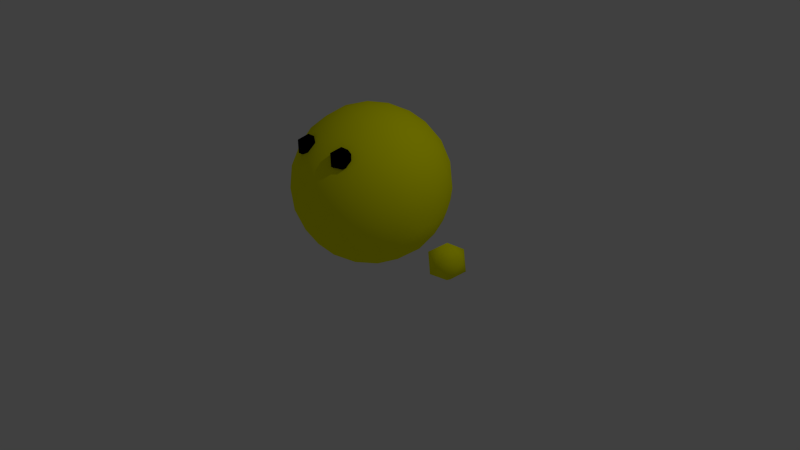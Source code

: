 # Source: ballman.blend  (saved by Blender 2.66.0; exported with 4.5.12 LTS)
import bpy
from mathutils import Matrix  # noqa: F401  (used for matrix-valued properties, if any)

bpy.ops.wm.read_factory_settings(use_empty=True)
scene = bpy.context.scene
scene.name = 'Scene'

# ---- collections
col_collection_1 = bpy.data.collections.new('Collection 1'); scene.collection.children.link(col_collection_1)

# ---- materials (node trees are filled in below, after node groups)
mat_skin = bpy.data.materials.new('skin')
mat_skin.alpha_threshold = 0.0
mat_skin.use_transparent_shadow = False
mat_skin.diffuse_color = (1.0, 1.0, 0.0, 1.0)
mat_skin.specular_color = (1.0, 1.0, 0.0)
mat_skin.roughness = 0.5
mat_skin.specular_intensity = 0.25
mat_skin.line_color = (0.0, 0.0, 0.0, 1.0)
mat_eye = bpy.data.materials.new('eye')
mat_eye.alpha_threshold = 0.0
mat_eye.use_transparent_shadow = False
mat_eye.diffuse_color = (0.0, 0.0, 0.0, 1.0)
mat_eye.roughness = 0.5
mat_eye.specular_intensity = 0.75
mat_eye.line_color = (0.0, 0.0, 0.0, 1.0)

# ---- material node trees

# ---- world
world_world = bpy.data.worlds.new('World'); scene.world = world_world
world_world.color = (0.05088, 0.05088, 0.05088)
world_world.use_sun_shadow = False
world_world.sun_shadow_jitter_overblur = 0.0
world_world.cycles.sampling_method = 'MANUAL'
world_world.cycles.sample_map_resolution = 256

# ---- cameras
cam_camera = bpy.data.cameras.new('Camera')
cam_camera.clip_end = 100.0
cam_camera.lens = 35.0
cam_camera.sensor_width = 32.0
cam_camera.sensor_height = 18.0
cam_camera.ortho_scale = 7.314
cam_camera.dof.focus_distance = 0.0
cam_camera.dof.aperture_fstop = 128.0

# ---- lights
light_lamp = bpy.data.lights.new('Lamp', 'POINT')
light_lamp.transmission_factor = 0.0
light_lamp.cutoff_distance = 30.0
light_lamp.energy = 100.0
light_lamp.shadow_buffer_clip_start = 1.001
light_lamp.shadow_soft_size = 0.1
light_lamp.shadow_maximum_resolution = 0.006
light_lamp.use_absolute_resolution = True
light_lamp.cycles.use_multiple_importance_sampling = False

# ---- meshes
me_ballman = bpy.data.meshes.new('ballman')
me_ballman.from_pydata([(1.3, 0.0, 0.15), (1.481, -0.1314, 0.2882), (1.231, -0.2127, 0.2882), (1.076, 0.0, 0.2882), (1.231, 0.2127, 0.2882), (1.481, 0.1314, 0.2882), (1.369, -0.2127, 0.5118), (1.119, -0.1314, 0.5118), (1.119, 0.1314, 0.5118), (1.369, 0.2127, 0.5118), (1.524, 0.0, 0.5118), (1.3, 0.0, 0.65), (-1.3, 0.0, 0.15), (-1.119, -0.1314, 0.2882), (-1.369, -0.2127, 0.2882), (-1.524, 0.0, 0.2882), (-1.369, 0.2127, 0.2882), (-1.119, 0.1314, 0.2882), (-1.231, -0.2127, 0.5118), (-1.481, -0.1314, 0.5118), (-1.481, 0.1314, 0.5118), (-1.231, 0.2127, 0.5118), (-1.076, 0.0, 0.5118), (-1.3, 0.0, 0.65), (0.3, -0.7, 1.45), (0.4085, -0.7789, 1.533), (0.2585, -0.8276, 1.533), (0.1658, -0.7, 1.533), (0.2585, -0.5724, 1.533), (0.4085, -0.6211, 1.533), (0.3415, -0.8276, 1.667), (0.1915, -0.7789, 1.667), (0.1915, -0.6211, 1.667), (0.3415, -0.5724, 1.667), (0.4342, -0.7, 1.667), (0.3, -0.7, 1.75), (-0.3, -0.7, 1.45), (-0.1915, -0.7789, 1.533), (-0.3415, -0.8276, 1.533), (-0.4342, -0.7, 1.533), (-0.3415, -0.5724, 1.533), (-0.1915, -0.6211, 1.533), (-0.2585, -0.8276, 1.667), (-0.4085, -0.7789, 1.667), (-0.4085, -0.6211, 1.667), (-0.2585, -0.5724, 1.667), (-0.1658, -0.7, 1.667), (-0.3, -0.7, 1.75), (0.0, 0.0, 0.0), (0.7236, -0.5257, 0.5528), (-0.2764, -0.8506, 0.5528), (-0.8944, 0.0, 0.5528), (-0.2764, 0.8506, 0.5528), (0.7236, 0.5257, 0.5528), (0.2764, -0.8506, 1.447), (-0.7236, -0.5257, 1.447), (-0.7236, 0.5257, 1.447), (0.2764, 0.8506, 1.447), (0.8944, 0.0, 1.447), (0.0, 0.0, 2.0), (-0.1625, -0.5, 0.1493), (0.4253, -0.309, 0.1493), (0.2629, -0.809, 0.4743), (0.8506, 0.0, 0.4743), (0.4253, 0.309, 0.1493), (-0.5257, 0.0, 0.1493), (-0.6882, -0.5, 0.4743), (-0.1625, 0.5, 0.1493), (-0.6882, 0.5, 0.4743), (0.2629, 0.809, 0.4743), (0.9511, -0.309, 1.0), (0.9511, 0.309, 1.0), (0.0, -1.0, 1.0), (0.5878, -0.809, 1.0), (-0.9511, -0.309, 1.0), (-0.5878, -0.809, 1.0), (-0.5878, 0.809, 1.0), (-0.9511, 0.309, 1.0), (0.5878, 0.809, 1.0), (0.0, 1.0, 1.0), (0.6882, -0.5, 1.526), (-0.2629, -0.809, 1.526), (-0.8506, 0.0, 1.526), (-0.2629, 0.809, 1.526), (0.6882, 0.5, 1.526), (0.1625, -0.5, 1.851), (0.5257, 0.0, 1.851), (-0.4253, -0.309, 1.851), (-0.4253, 0.309, 1.851), (0.1625, 0.5, 1.851), (-0.08477, -0.2609, 0.03432), (0.5995, -0.4356, 0.3228), (-0.007054, -0.866, 0.4923), (0.8215, -0.2743, 0.4923), (0.5995, 0.4356, 0.3228), (-0.2743, 1.146e-10, 0.03432), (-0.8258, -0.2609, 0.4923), (-0.08477, 0.2609, 0.03432), (-0.5033, 0.7048, 0.4923), (0.5147, 0.6965, 0.4923), (0.8738, -0.4356, 0.7666), (0.963, 0.1612, 1.233), (-0.1442, -0.9657, 0.7666), (0.4509, -0.866, 1.233), (-0.963, -0.1612, 0.7666), (-0.6843, -0.6965, 1.233), (-0.4509, 0.866, 0.7666), (-0.8738, 0.4356, 1.233), (0.6843, 0.6965, 0.7666), (0.1442, 0.9657, 1.233), (0.5033, -0.7048, 1.508), (-0.5147, -0.6965, 1.508), (-0.8215, 0.2743, 1.508), (0.007055, 0.866, 1.508), (0.8258, 0.2609, 1.508), (0.229, -0.7048, 1.677), (0.2743, 0.0, 1.966), (-0.5995, -0.4356, 1.677), (-0.5995, 0.4356, 1.677), (0.229, 0.7048, 1.677), (-0.229, -0.7048, 0.3228), (0.2219, -0.1612, 0.03432), (0.5147, -0.6965, 0.4923), (0.8215, 0.2743, 0.4923), (0.2219, 0.1612, 0.03432), (-0.741, -8.034e-10, 0.3228), (-0.5033, -0.7048, 0.4923), (-0.229, 0.7048, 0.3228), (-0.8258, 0.2609, 0.4923), (-0.007054, 0.866, 0.4923), (0.963, -0.1612, 1.233), (0.8738, 0.4356, 0.7666), (0.1442, -0.9657, 1.233), (0.6843, -0.6965, 0.7666), (-0.8738, -0.4356, 1.233), (-0.4509, -0.866, 0.7666), (-0.6843, 0.6965, 1.233), (-0.963, 0.1612, 0.7666), (0.4509, 0.866, 1.233), (-0.1442, 0.9657, 0.7666), (0.8258, -0.2609, 1.508), (0.007054, -0.866, 1.508), (-0.8215, -0.2743, 1.508), (-0.5147, 0.6965, 1.508), (0.5033, 0.7048, 1.508), (0.08477, -0.2609, 1.966), (0.741, -5.741e-10, 1.677), (-0.2219, -0.1612, 1.966), (-0.2219, 0.1612, 1.966), (0.08477, 0.2609, 1.966), (0.05301, -0.691, 0.2734), (0.1388, -0.4271, 0.1019), (0.3633, -0.5902, 0.2734), (0.6736, 0.1631, 0.2734), (0.6736, -0.1631, 0.2734), (0.449, 0.0, 0.1019), (-0.6408, -0.2639, 0.2734), (-0.3633, -0.2639, 0.1019), (-0.449, -0.5279, 0.2734), (-0.449, 0.5279, 0.2734), (-0.3633, 0.2639, 0.1019), (-0.6408, 0.2639, 0.2734), (0.3633, 0.5902, 0.2734), (0.1388, 0.4271, 0.1019), (0.05301, 0.691, 0.2734), (1.004, 3.361e-09, 1.0), (0.9511, -0.1631, 0.7225), (0.9511, 0.1631, 0.7225), (0.3103, -0.955, 1.0), (0.1388, -0.9549, 0.7225), (0.449, -0.8541, 0.7225), (-0.8123, -0.5902, 1.0), (-0.8653, -0.4271, 0.7225), (-0.6736, -0.691, 0.7225), (-0.8123, 0.5902, 1.0), (-0.6736, 0.691, 0.7225), (-0.8653, 0.4271, 0.7225), (0.3103, 0.955, 1.0), (0.449, 0.8541, 0.7225), (0.1388, 0.9549, 0.7225), (0.6736, -0.691, 1.278), (0.8123, -0.5902, 1.0), (0.8653, -0.4271, 1.278), (-0.449, -0.8541, 1.278), (-0.3103, -0.955, 1.0), (-0.1388, -0.9549, 1.278), (-0.9511, 0.1631, 1.278), (-1.004, -2.017e-09, 1.0), (-0.9511, -0.1631, 1.278), (-0.1388, 0.9549, 1.278), (-0.3103, 0.955, 1.0), (-0.449, 0.8541, 1.278), (0.8653, 0.4271, 1.278), (0.8123, 0.5902, 1.0), (0.6736, 0.691, 1.278), (0.3633, -0.2639, 1.898), (0.449, -0.5279, 1.727), (0.6408, -0.2639, 1.727), (-0.1388, -0.4271, 1.898), (-0.3633, -0.5902, 1.727), (-0.05301, -0.691, 1.727), (-0.449, -2.017e-09, 1.898), (-0.6736, 0.1631, 1.727), (-0.6736, -0.1631, 1.727), (-0.1388, 0.4271, 1.898), (-0.05301, 0.691, 1.727), (-0.3633, 0.5902, 1.727), (0.3633, 0.2639, 1.898), (0.6408, 0.2639, 1.727), (0.449, 0.5279, 1.727)], [], [(0, 1, 2), (1, 0, 5), (0, 2, 3), (0, 3, 4), (0, 4, 5), (1, 5, 10), (2, 1, 6), (3, 2, 7), (4, 3, 8), (5, 4, 9), (1, 10, 6), (2, 6, 7), (3, 7, 8), (4, 8, 9), (5, 9, 10), (6, 10, 11), (7, 6, 11), (8, 7, 11), (9, 8, 11), (10, 9, 11), (12, 13, 14), (13, 12, 17), (12, 14, 15), (12, 15, 16), (12, 16, 17), (13, 17, 22), (14, 13, 18), (15, 14, 19), (16, 15, 20), (17, 16, 21), (13, 22, 18), (14, 18, 19), (15, 19, 20), (16, 20, 21), (17, 21, 22), (18, 22, 23), (19, 18, 23), (20, 19, 23), (21, 20, 23), (22, 21, 23), (24, 25, 26), (25, 24, 29), (24, 26, 27), (24, 27, 28), (24, 28, 29), (25, 29, 34), (26, 25, 30), (27, 26, 31), (28, 27, 32), (29, 28, 33), (25, 34, 30), (26, 30, 31), (27, 31, 32), (28, 32, 33), (29, 33, 34), (30, 34, 35), (31, 30, 35), (32, 31, 35), (33, 32, 35), (34, 33, 35), (36, 37, 38), (37, 36, 41), (36, 38, 39), (36, 39, 40), (36, 40, 41), (37, 41, 46), (38, 37, 42), (39, 38, 43), (40, 39, 44), (41, 40, 45), (37, 46, 42), (38, 42, 43), (39, 43, 44), (40, 44, 45), (41, 45, 46), (42, 46, 47), (43, 42, 47), (44, 43, 47), (45, 44, 47), (46, 45, 47), (48, 121, 90), (49, 91, 93), (48, 90, 95), (48, 95, 97), (48, 97, 124), (49, 93, 100), (50, 92, 102), (51, 96, 104), (52, 98, 106), (53, 99, 108), (49, 100, 133), (50, 102, 135), (51, 104, 137), (52, 106, 139), (53, 108, 131), (54, 110, 115), (55, 111, 117), (56, 112, 118), (57, 113, 119), (58, 114, 146), (60, 150, 120), (60, 151, 150), (61, 91, 152), (63, 153, 123), (63, 154, 153), (61, 121, 155), (65, 156, 125), (65, 157, 156), (60, 120, 158), (67, 159, 127), (67, 160, 159), (65, 125, 161), (64, 162, 94), (64, 163, 162), (67, 127, 164), (70, 165, 130), (70, 166, 165), (63, 123, 167), (72, 168, 132), (72, 169, 168), (62, 122, 170), (74, 171, 134), (74, 172, 171), (66, 126, 173), (76, 174, 136), (76, 175, 174), (68, 128, 176), (78, 177, 138), (78, 178, 177), (69, 129, 179), (73, 180, 103), (73, 181, 180), (70, 130, 182), (75, 183, 105), (75, 184, 183), (72, 132, 185), (77, 186, 107), (77, 187, 186), (74, 134, 188), (79, 189, 109), (79, 190, 189), (76, 136, 191), (71, 192, 101), (71, 193, 192), (78, 138, 194), (85, 195, 145), (85, 196, 195), (80, 140, 197), (87, 198, 147), (87, 199, 198), (81, 141, 200), (88, 201, 148), (88, 202, 201), (82, 142, 203), (89, 204, 149), (89, 205, 204), (83, 143, 206), (86, 207, 116), (86, 208, 207), (84, 144, 209), (90, 151, 60), (90, 121, 151), (121, 61, 151), (93, 154, 63), (93, 91, 154), (91, 61, 154), (95, 157, 65), (95, 90, 157), (90, 60, 157), (97, 160, 67), (97, 95, 160), (95, 65, 160), (124, 163, 64), (124, 97, 163), (97, 67, 163), (100, 166, 70), (100, 93, 166), (93, 63, 166), (102, 169, 72), (102, 92, 169), (92, 62, 169), (104, 172, 74), (104, 96, 172), (96, 66, 172), (106, 175, 76), (106, 98, 175), (98, 68, 175), (108, 178, 78), (108, 99, 178), (99, 69, 178), (133, 181, 73), (133, 100, 181), (100, 70, 181), (135, 184, 75), (135, 102, 184), (102, 72, 184), (137, 187, 77), (137, 104, 187), (104, 74, 187), (139, 190, 79), (139, 106, 190), (106, 76, 190), (131, 193, 71), (131, 108, 193), (108, 78, 193), (115, 196, 85), (115, 110, 196), (110, 80, 196), (117, 199, 87), (117, 111, 199), (111, 81, 199), (118, 202, 88), (118, 112, 202), (112, 82, 202), (119, 205, 89), (119, 113, 205), (113, 83, 205), (146, 208, 86), (146, 114, 208), (114, 84, 208), (120, 92, 50), (120, 150, 92), (150, 62, 92), (150, 152, 62), (150, 151, 152), (151, 61, 152), (152, 122, 62), (152, 91, 122), (91, 49, 122), (123, 94, 53), (123, 153, 94), (153, 64, 94), (153, 155, 64), (153, 154, 155), (154, 61, 155), (155, 124, 64), (155, 121, 124), (121, 48, 124), (125, 96, 51), (125, 156, 96), (156, 66, 96), (156, 158, 66), (156, 157, 158), (157, 60, 158), (158, 126, 66), (158, 120, 126), (120, 50, 126), (127, 98, 52), (127, 159, 98), (159, 68, 98), (159, 161, 68), (159, 160, 161), (160, 65, 161), (161, 128, 68), (161, 125, 128), (125, 51, 128), (94, 99, 53), (94, 162, 99), (162, 69, 99), (162, 164, 69), (162, 163, 164), (163, 67, 164), (164, 129, 69), (164, 127, 129), (127, 52, 129), (130, 101, 58), (130, 165, 101), (165, 71, 101), (165, 167, 71), (165, 166, 167), (166, 63, 167), (167, 131, 71), (167, 123, 131), (123, 53, 131), (132, 103, 54), (132, 168, 103), (168, 73, 103), (168, 170, 73), (168, 169, 170), (169, 62, 170), (170, 133, 73), (170, 122, 133), (122, 49, 133), (134, 105, 55), (134, 171, 105), (171, 75, 105), (171, 173, 75), (171, 172, 173), (172, 66, 173), (173, 135, 75), (173, 126, 135), (126, 50, 135), (136, 107, 56), (136, 174, 107), (174, 77, 107), (174, 176, 77), (174, 175, 176), (175, 68, 176), (176, 137, 77), (176, 128, 137), (128, 51, 137), (138, 109, 57), (138, 177, 109), (177, 79, 109), (177, 179, 79), (177, 178, 179), (178, 69, 179), (179, 139, 79), (179, 129, 139), (129, 52, 139), (103, 110, 54), (103, 180, 110), (180, 80, 110), (180, 182, 80), (180, 181, 182), (181, 70, 182), (182, 140, 80), (182, 130, 140), (130, 58, 140), (105, 111, 55), (105, 183, 111), (183, 81, 111), (183, 185, 81), (183, 184, 185), (184, 72, 185), (185, 141, 81), (185, 132, 141), (132, 54, 141), (107, 112, 56), (107, 186, 112), (186, 82, 112), (186, 188, 82), (186, 187, 188), (187, 74, 188), (188, 142, 82), (188, 134, 142), (134, 55, 142), (109, 113, 57), (109, 189, 113), (189, 83, 113), (189, 191, 83), (189, 190, 191), (190, 76, 191), (191, 143, 83), (191, 136, 143), (136, 56, 143), (101, 114, 58), (101, 192, 114), (192, 84, 114), (192, 194, 84), (192, 193, 194), (193, 78, 194), (194, 144, 84), (194, 138, 144), (138, 57, 144), (145, 116, 59), (145, 195, 116), (195, 86, 116), (195, 197, 86), (195, 196, 197), (196, 80, 197), (197, 146, 86), (197, 140, 146), (140, 58, 146), (147, 145, 59), (147, 198, 145), (198, 85, 145), (198, 200, 85), (198, 199, 200), (199, 81, 200), (200, 115, 85), (200, 141, 115), (141, 54, 115), (148, 147, 59), (148, 201, 147), (201, 87, 147), (201, 203, 87), (201, 202, 203), (202, 82, 203), (203, 117, 87), (203, 142, 117), (142, 55, 117), (149, 148, 59), (149, 204, 148), (204, 88, 148), (204, 206, 88), (204, 205, 206), (205, 83, 206), (206, 118, 88), (206, 143, 118), (143, 56, 118), (116, 149, 59), (116, 207, 149), (207, 89, 149), (207, 209, 89), (207, 208, 209), (208, 84, 209), (209, 119, 89), (209, 144, 119), (144, 57, 119)])
me_ballman.polygons.foreach_set('use_smooth', [True] * 400)
me_ballman.polygons.foreach_set('material_index', [0, 0, 0, 0, 0, 0, 0, 0, 0, 0, 0, 0, 0, 0, 0, 0, 0, 0, 0, 0, 0, 0, 0, 0, 0, 0, 0, 0, 0, 0, 0, 0, 0, 0, 0, 0, 0, 0, 0, 0, 1, 1, 1, 1, 1, 1, 1, 1, 1, 1, 1, 1, 1, 1, 1, 1, 1, 1, 1, 1, 1, 1, 1, 1, 1, 1, 1, 1, 1, 1, 1, 1, 1, 1, 1, 1, 1, 1, 1, 1, 0, 0, 0, 0, 0, 0, 0, 0, 0, 0, 0, 0, 0, 0, 0, 0, 0, 0, 0, 0, 0, 0, 0, 0, 0, 0, 0, 0, 0, 0, 0, 0, 0, 0, 0, 0, 0, 0, 0, 0, 0, 0, 0, 0, 0, 0, 0, 0, 0, 0, 0, 0, 0, 0, 0, 0, 0, 0, 0, 0, 0, 0, 0, 0, 0, 0, 0, 0, 0, 0, 0, 0, 0, 0, 0, 0, 0, 0, 0, 0, 0, 0, 0, 0, 0, 0, 0, 0, 0, 0, 0, 0, 0, 0, 0, 0, 0, 0, 0, 0, 0, 0, 0, 0, 0, 0, 0, 0, 0, 0, 0, 0, 0, 0, 0, 0, 0, 0, 0, 0, 0, 0, 0, 0, 0, 0, 0, 0, 0, 0, 0, 0, 0, 0, 0, 0, 0, 0, 0, 0, 0, 0, 0, 0, 0, 0, 0, 0, 0, 0, 0, 0, 0, 0, 0, 0, 0, 0, 0, 0, 0, 0, 0, 0, 0, 0, 0, 0, 0, 0, 0, 0, 0, 0, 0, 0, 0, 0, 0, 0, 0, 0, 0, 0, 0, 0, 0, 0, 0, 0, 0, 0, 0, 0, 0, 0, 0, 0, 0, 0, 0, 0, 0, 0, 0, 0, 0, 0, 0, 0, 0, 0, 0, 0, 0, 0, 0, 0, 0, 0, 0, 0, 0, 0, 0, 0, 0, 0, 0, 0, 0, 0, 0, 0, 0, 0, 0, 0, 0, 0, 0, 0, 0, 0, 0, 0, 0, 0, 0, 0, 0, 0, 0, 0, 0, 0, 0, 0, 0, 0, 0, 0, 0, 0, 0, 0, 0, 0, 0, 0, 0, 0, 0, 0, 0, 0, 0, 0, 0, 0, 0, 0, 0, 0, 0, 0, 0, 0, 0, 0, 0, 0, 0, 0, 0, 0, 0, 0, 0, 0, 0, 0, 0, 0, 0, 0, 0, 0, 0, 0, 0, 0, 0, 0, 0, 0, 0, 0, 0, 0])
me_ballman.materials.append(mat_skin)
me_ballman.materials.append(mat_eye)
me_ballman.use_remesh_preserve_volume = False
me_ballman.use_remesh_preserve_attributes = False
me_ballman.use_mirror_vertex_groups = False
me_ballman.update()
arm_armature_001 = bpy.data.armatures.new('Armature.001')  # bones are not reproduced

# ---- objects
ob_metarig = bpy.data.objects.new('metarig', arm_armature_001)
ob_ballman = bpy.data.objects.new('ballman', me_ballman)
ob_lamp = bpy.data.objects.new('Lamp', light_lamp)
ob_camera = bpy.data.objects.new('Camera', cam_camera)

# ---- transforms, parenting, visibility, modifiers, constraints
ob_metarig.location = (0.0, 0.0, 0.0)
ob_metarig.show_in_front = True
ob_metarig.lineart.crease_threshold = 0.0
ob_ballman.parent = ob_metarig
ob_ballman.location = (0.0, 0.0, 0.0)
ob_ballman.lineart.crease_threshold = 0.0
_vg = ob_ballman.vertex_groups.new(name='chest')
_vg.add([24, 25, 26, 27, 28, 29, 30, 31, 32, 33, 34, 35, 36, 37, 38, 39, 40, 41, 42, 43, 44, 45, 46, 47, 48, 49, 50, 51, 52, 53, 54, 55, 56, 57, 58, 59, 60, 61, 62, 63, 64, 65, 66, 67, 68, 69, 70, 71, 72, 73, 74, 75, 76, 77, 78, 79, 80, 81, 82, 83, 84, 85, 86, 87, 88, 89, 90, 91, 92, 93, 94, 95, 96, 97, 98, 99, 100, 101, 102, 103, 104, 105, 106, 107, 108, 109, 110, 111, 112, 113, 114, 115, 116, 117, 118, 119, 120, 121, 122, 123, 124, 125, 126, 127, 128, 129, 130, 131, 132, 133, 134, 135, 136, 137, 138, 139, 140, 141, 142, 143, 144, 145, 146, 147, 148, 149, 150, 151, 152, 153, 154, 155, 156, 157, 158, 159, 160, 161, 162, 163, 164, 165, 166, 167, 168, 169, 170, 171, 172, 173, 174, 175, 176, 177, 178, 179, 180, 181, 182, 183, 184, 185, 186, 187, 188, 189, 190, 191, 192, 193, 194, 195, 196, 197, 198, 199, 200, 201, 202, 203, 204, 205, 206, 207, 208, 209], 1.0, 'REPLACE')
_vg = ob_ballman.vertex_groups.new(name='arm.L')
_vg.add([0, 1, 2, 3, 4, 5, 6, 7, 8, 9, 10, 11], 1.0, 'REPLACE')
_vg = ob_ballman.vertex_groups.new(name='arm.R')
_vg.add([12, 13, 14, 15, 16, 17, 18, 19, 20, 21, 22, 23], 1.0, 'REPLACE')
_m = ob_ballman.modifiers.new('Armature', 'ARMATURE')
_m.object = ob_metarig
ob_lamp.location = (4.076, 1.005, 5.904)
ob_lamp.rotation_euler = (0.6503, 0.05522, 1.866)
ob_lamp.lock_rotations_4d = False
ob_lamp.empty_display_type = 'ARROWS'
ob_lamp.color = (0.0, 0.0, 0.0, 0.0)
ob_lamp.lineart.crease_threshold = 0.0
ob_camera.location = (7.481, -6.508, 5.344)
ob_camera.rotation_euler = (1.109, 0.01082, 0.8149)
ob_camera.lock_rotations_4d = False
ob_camera.empty_display_type = 'ARROWS'
ob_camera.color = (0.0, 0.0, 0.0, 0.0)
ob_camera.display_type = 'WIRE'
ob_camera.lineart.crease_threshold = 0.0

# ---- collection membership
col_collection_1.objects.link(ob_metarig)
col_collection_1.objects.link(ob_ballman)
col_collection_1.objects.link(ob_lamp)
col_collection_1.objects.link(ob_camera)

# ---- scene / render settings (as saved in the file)
scene.camera = ob_camera
scene.frame_start = 0; scene.frame_end = 200; scene.frame_set(0)
scene.render.engine = 'BLENDER_EEVEE_NEXT'
scene.render.resolution_percentage = 50
scene.render.dither_intensity = 0.0
scene.cycles.use_denoising = False
scene.cycles.samples = 10
scene.cycles.sampling_pattern = 'TABULATED_SOBOL'
scene.cycles.light_sampling_threshold = 0.0
scene.cycles.use_adaptive_sampling = False
scene.cycles.use_light_tree = False
scene.cycles.blur_glossy = 0.0
scene.cycles.volume_bounces = 1
scene.cycles.pixel_filter_type = 'GAUSSIAN'
scene.cycles.sample_clamp_indirect = 0.0
scene.view_settings.view_transform = 'Standard'
bpy.context.view_layer.update()
